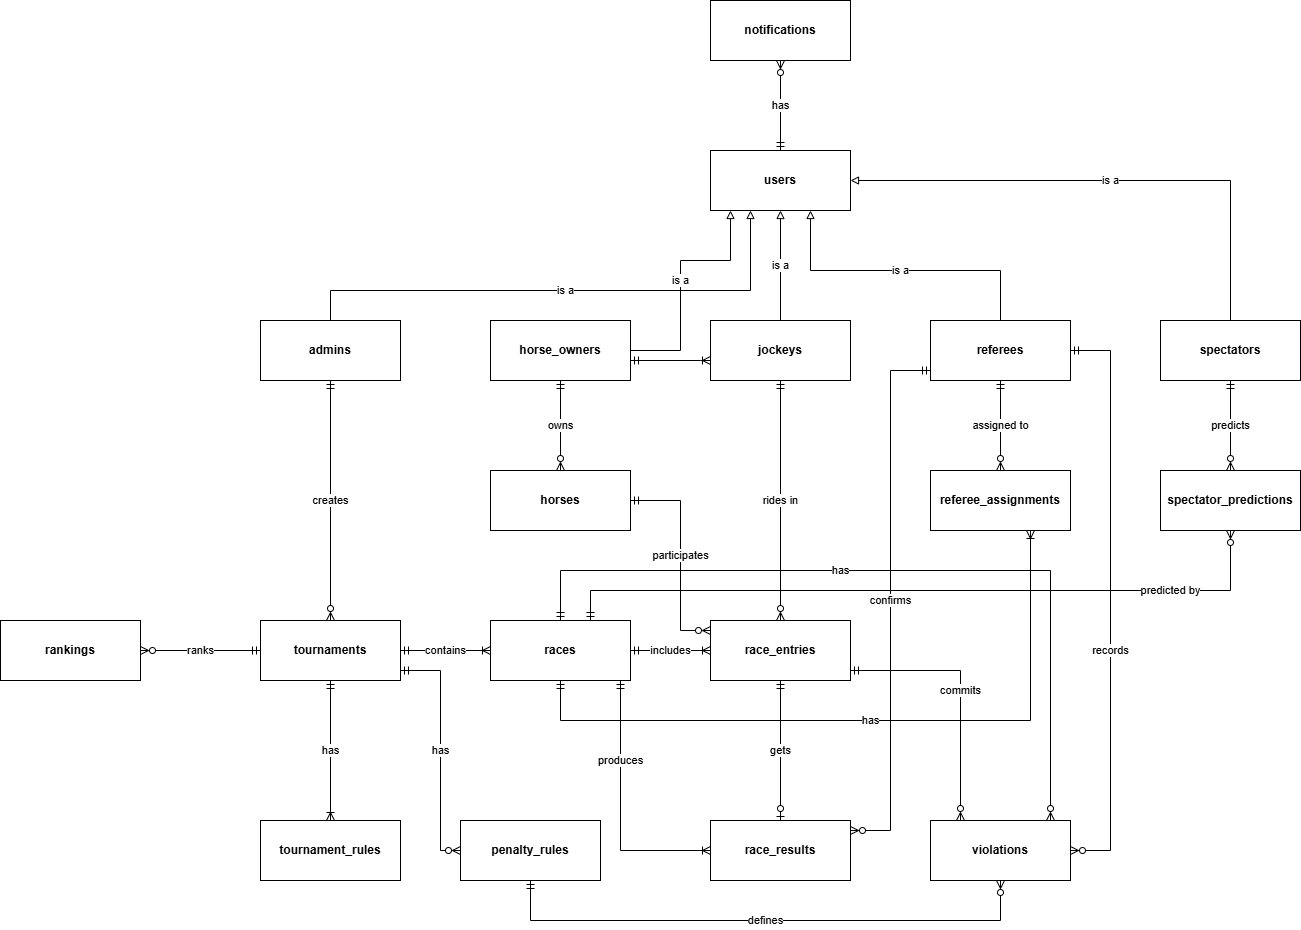

The diagram above was exported from draw.io. Its source (the exported page's mxGraphModel, read from the mxfile embedded in the PNG):
<mxGraphModel dx="2458" dy="1668" grid="1" gridSize="10" guides="1" tooltips="1" connect="1" arrows="1" fold="1" page="1" pageScale="1" pageWidth="1600" pageHeight="1200" math="0" shadow="0">
  <root>
    <mxCell id="0" />
    <mxCell id="1" parent="0" />
    <mxCell id="notifications" parent="1" style="rounded=0;whiteSpace=wrap;html=1;align=center;verticalAlign=middle;fontStyle=1;fillColor=#ffffff;strokeColor=#000000;" value="notifications" vertex="1">
      <mxGeometry height="60" width="140" x="600" y="-70" as="geometry" />
    </mxCell>
    <mxCell id="users" parent="1" style="rounded=0;whiteSpace=wrap;html=1;align=center;verticalAlign=middle;fontStyle=1;fillColor=#ffffff;strokeColor=#000000;" value="users" vertex="1">
      <mxGeometry height="60" width="140" x="600" y="80" as="geometry" />
    </mxCell>
    <mxCell id="admins" parent="1" style="rounded=0;whiteSpace=wrap;html=1;align=center;verticalAlign=middle;fontStyle=1;fillColor=#ffffff;strokeColor=#000000;" value="admins" vertex="1">
      <mxGeometry height="60" width="140" x="150" y="250" as="geometry" />
    </mxCell>
    <mxCell id="horse_owners" parent="1" style="rounded=0;whiteSpace=wrap;html=1;align=center;verticalAlign=middle;fontStyle=1;fillColor=#ffffff;strokeColor=#000000;" value="horse_owners" vertex="1">
      <mxGeometry height="60" width="140" x="380" y="250" as="geometry" />
    </mxCell>
    <mxCell id="IN5TcDsrsDdBmK7bZFUJ-1" edge="1" parent="1" source="jockeys" style="edgeStyle=orthogonalEdgeStyle;rounded=0;orthogonalLoop=1;jettySize=auto;html=1;startArrow=ERoneToMany;startFill=0;endArrow=ERmandOne;endFill=0;" target="horse_owners" value="">
      <mxGeometry relative="1" as="geometry">
        <Array as="points">
          <mxPoint x="590" y="290" />
          <mxPoint x="590" y="290" />
        </Array>
      </mxGeometry>
    </mxCell>
    <mxCell id="jockeys" parent="1" style="rounded=0;whiteSpace=wrap;html=1;align=center;verticalAlign=middle;fontStyle=1;fillColor=#ffffff;strokeColor=#000000;" value="jockeys" vertex="1">
      <mxGeometry height="60" width="140" x="600" y="250" as="geometry" />
    </mxCell>
    <mxCell id="referees" parent="1" style="rounded=0;whiteSpace=wrap;html=1;align=center;verticalAlign=middle;fontStyle=1;fillColor=#ffffff;strokeColor=#000000;" value="referees" vertex="1">
      <mxGeometry height="60" width="140" x="820" y="250" as="geometry" />
    </mxCell>
    <mxCell id="spectators" parent="1" style="rounded=0;whiteSpace=wrap;html=1;align=center;verticalAlign=middle;fontStyle=1;fillColor=#ffffff;strokeColor=#000000;" value="spectators" vertex="1">
      <mxGeometry height="60" width="140" x="1050" y="250" as="geometry" />
    </mxCell>
    <mxCell id="horses" parent="1" style="rounded=0;whiteSpace=wrap;html=1;align=center;verticalAlign=middle;fontStyle=1;fillColor=#ffffff;strokeColor=#000000;" value="horses" vertex="1">
      <mxGeometry height="60" width="140" x="380" y="400" as="geometry" />
    </mxCell>
    <mxCell id="referee_assignments" parent="1" style="rounded=0;whiteSpace=wrap;html=1;align=center;verticalAlign=middle;fontStyle=1;fillColor=#ffffff;strokeColor=#000000;" value="referee_assignments" vertex="1">
      <mxGeometry height="60" width="140" x="820" y="400" as="geometry" />
    </mxCell>
    <mxCell id="spectator_predictions" parent="1" style="rounded=0;whiteSpace=wrap;html=1;align=center;verticalAlign=middle;fontStyle=1;fillColor=#ffffff;strokeColor=#000000;" value="spectator_predictions" vertex="1">
      <mxGeometry height="60" width="140" x="1050" y="400" as="geometry" />
    </mxCell>
    <mxCell id="tournaments" parent="1" style="rounded=0;whiteSpace=wrap;html=1;align=center;verticalAlign=middle;fontStyle=1;fillColor=#ffffff;strokeColor=#000000;" value="tournaments" vertex="1">
      <mxGeometry height="60" width="140" x="150" y="550" as="geometry" />
    </mxCell>
    <mxCell id="races" parent="1" style="rounded=0;whiteSpace=wrap;html=1;align=center;verticalAlign=middle;fontStyle=1;fillColor=#ffffff;strokeColor=#000000;" value="races" vertex="1">
      <mxGeometry height="60" width="140" x="380" y="550" as="geometry" />
    </mxCell>
    <mxCell id="race_entries" parent="1" style="rounded=0;whiteSpace=wrap;html=1;align=center;verticalAlign=middle;fontStyle=1;fillColor=#ffffff;strokeColor=#000000;" value="race_entries" vertex="1">
      <mxGeometry height="60" width="140" x="600" y="550" as="geometry" />
    </mxCell>
    <mxCell id="tournament_rules" parent="1" style="rounded=0;whiteSpace=wrap;html=1;align=center;verticalAlign=middle;fontStyle=1;fillColor=#ffffff;strokeColor=#000000;" value="tournament_rules" vertex="1">
      <mxGeometry height="60" width="140" x="150" y="750" as="geometry" />
    </mxCell>
    <mxCell id="penalty_rules" parent="1" style="rounded=0;whiteSpace=wrap;html=1;align=center;verticalAlign=middle;fontStyle=1;fillColor=#ffffff;strokeColor=#000000;" value="penalty_rules" vertex="1">
      <mxGeometry height="60" width="140" x="350" y="750" as="geometry" />
    </mxCell>
    <mxCell id="rankings" parent="1" style="rounded=0;whiteSpace=wrap;html=1;align=center;verticalAlign=middle;fontStyle=1;fillColor=#ffffff;strokeColor=#000000;" value="rankings" vertex="1">
      <mxGeometry height="60" width="140" x="-110" y="550" as="geometry" />
    </mxCell>
    <mxCell id="race_results" parent="1" style="rounded=0;whiteSpace=wrap;html=1;align=center;verticalAlign=middle;fontStyle=1;fillColor=#ffffff;strokeColor=#000000;" value="race_results" vertex="1">
      <mxGeometry height="60" width="140" x="600" y="750" as="geometry" />
    </mxCell>
    <mxCell id="violations" parent="1" style="rounded=0;whiteSpace=wrap;html=1;align=center;verticalAlign=middle;fontStyle=1;fillColor=#ffffff;strokeColor=#000000;" value="violations" vertex="1">
      <mxGeometry height="60" width="140" x="820" y="750" as="geometry" />
    </mxCell>
    <mxCell id="is_a_admin" edge="1" parent="1" source="admins" style="edgeStyle=orthogonalEdgeStyle;rounded=0;html=1;endArrow=block;endFill=0;strokeColor=#000000;" target="users">
      <mxGeometry relative="1" as="geometry">
        <Array as="points">
          <mxPoint x="220" y="220" />
          <mxPoint x="640" y="220" />
        </Array>
      </mxGeometry>
    </mxCell>
    <mxCell id="lbl_isa_admin" connectable="0" parent="is_a_admin" style="edgeLabel;html=1;align=center;verticalAlign=middle;resizable=0;points=[];backgroundColor=#ffffff;" value="is a" vertex="1">
      <mxGeometry relative="1" as="geometry">
        <mxPoint as="offset" />
      </mxGeometry>
    </mxCell>
    <mxCell id="is_a_owner" edge="1" parent="1" source="horse_owners" style="edgeStyle=orthogonalEdgeStyle;rounded=0;html=1;endArrow=block;endFill=0;strokeColor=#000000;" target="users">
      <mxGeometry relative="1" as="geometry">
        <Array as="points">
          <mxPoint x="570" y="280" />
          <mxPoint x="570" y="190" />
          <mxPoint x="620" y="190" />
        </Array>
      </mxGeometry>
    </mxCell>
    <mxCell id="lbl_isa_owner" connectable="0" parent="is_a_owner" style="edgeLabel;html=1;align=center;verticalAlign=middle;resizable=0;points=[];backgroundColor=#ffffff;" value="is a" vertex="1">
      <mxGeometry relative="1" as="geometry">
        <mxPoint as="offset" />
      </mxGeometry>
    </mxCell>
    <mxCell id="is_a_jockey" edge="1" parent="1" source="jockeys" style="edgeStyle=orthogonalEdgeStyle;rounded=0;html=1;endArrow=block;endFill=0;strokeColor=#000000;" target="users">
      <mxGeometry relative="1" as="geometry" />
    </mxCell>
    <mxCell id="lbl_isa_jockey" connectable="0" parent="is_a_jockey" style="edgeLabel;html=1;align=center;verticalAlign=middle;resizable=0;points=[];backgroundColor=#ffffff;" value="is a" vertex="1">
      <mxGeometry relative="1" as="geometry">
        <mxPoint as="offset" />
      </mxGeometry>
    </mxCell>
    <mxCell id="is_a_referee" edge="1" parent="1" source="referees" style="edgeStyle=orthogonalEdgeStyle;rounded=0;html=1;endArrow=block;endFill=0;strokeColor=#000000;" target="users">
      <mxGeometry relative="1" as="geometry">
        <Array as="points">
          <mxPoint x="890" y="200" />
          <mxPoint x="700" y="200" />
        </Array>
      </mxGeometry>
    </mxCell>
    <mxCell id="lbl_isa_referee" connectable="0" parent="is_a_referee" style="edgeLabel;html=1;align=center;verticalAlign=middle;resizable=0;points=[];backgroundColor=#ffffff;" value="is a" vertex="1">
      <mxGeometry relative="1" as="geometry">
        <mxPoint as="offset" />
      </mxGeometry>
    </mxCell>
    <mxCell id="is_a_spectator" edge="1" parent="1" source="spectators" style="edgeStyle=orthogonalEdgeStyle;rounded=0;html=1;endArrow=block;endFill=0;strokeColor=#000000;" target="users">
      <mxGeometry relative="1" as="geometry">
        <Array as="points">
          <mxPoint x="1120" y="110" />
        </Array>
      </mxGeometry>
    </mxCell>
    <mxCell id="lbl_isa_spectator" connectable="0" parent="is_a_spectator" style="edgeLabel;html=1;align=center;verticalAlign=middle;resizable=0;points=[];backgroundColor=#ffffff;" value="is a" vertex="1">
      <mxGeometry relative="1" as="geometry">
        <mxPoint as="offset" />
      </mxGeometry>
    </mxCell>
    <mxCell id="rel_u_notif" edge="1" parent="1" source="users" style="edgeStyle=orthogonalEdgeStyle;rounded=0;html=1;startArrow=ERmandOne;endArrow=ERzeroToMany;strokeColor=#000000;endFill=0;startFill=0;" target="notifications">
      <mxGeometry relative="1" as="geometry" />
    </mxCell>
    <mxCell id="lbl_u_notif" connectable="0" parent="rel_u_notif" style="edgeLabel;html=1;align=center;verticalAlign=middle;resizable=0;points=[];backgroundColor=#ffffff;" value="has" vertex="1">
      <mxGeometry relative="1" as="geometry">
        <mxPoint as="offset" />
      </mxGeometry>
    </mxCell>
    <mxCell id="rel_a_tourn" edge="1" parent="1" source="admins" style="edgeStyle=orthogonalEdgeStyle;rounded=0;html=1;startArrow=ERmandOne;endArrow=ERzeroToMany;strokeColor=#000000;endFill=0;startFill=0;" target="tournaments">
      <mxGeometry relative="1" as="geometry" />
    </mxCell>
    <mxCell id="lbl_a_tourn" connectable="0" parent="rel_a_tourn" style="edgeLabel;html=1;align=center;verticalAlign=middle;resizable=0;points=[];backgroundColor=#ffffff;" value="creates" vertex="1">
      <mxGeometry relative="1" as="geometry">
        <mxPoint as="offset" />
      </mxGeometry>
    </mxCell>
    <mxCell id="rel_ho_horse" edge="1" parent="1" source="horse_owners" style="edgeStyle=orthogonalEdgeStyle;rounded=0;html=1;startArrow=ERmandOne;endArrow=ERzeroToMany;strokeColor=#000000;endFill=0;startFill=0;" target="horses">
      <mxGeometry relative="1" as="geometry" />
    </mxCell>
    <mxCell id="lbl_ho_horse" connectable="0" parent="rel_ho_horse" style="edgeLabel;html=1;align=center;verticalAlign=middle;resizable=0;points=[];backgroundColor=#ffffff;" value="owns" vertex="1">
      <mxGeometry relative="1" as="geometry">
        <mxPoint as="offset" />
      </mxGeometry>
    </mxCell>
    <mxCell id="rel_t_races" edge="1" parent="1" source="tournaments" style="edgeStyle=orthogonalEdgeStyle;rounded=0;html=1;startArrow=ERmandOne;endArrow=ERoneToMany;strokeColor=#000000;endFill=0;startFill=0;" target="races">
      <mxGeometry relative="1" as="geometry" />
    </mxCell>
    <mxCell id="lbl_t_races" connectable="0" parent="rel_t_races" style="edgeLabel;html=1;align=center;verticalAlign=middle;resizable=0;points=[];backgroundColor=#ffffff;" value="contains" vertex="1">
      <mxGeometry relative="1" as="geometry">
        <mxPoint as="offset" />
      </mxGeometry>
    </mxCell>
    <mxCell id="rel_t_tr" edge="1" parent="1" source="tournaments" style="edgeStyle=orthogonalEdgeStyle;rounded=0;html=1;startArrow=ERmandOne;endArrow=ERoneToMany;strokeColor=#000000;endFill=0;startFill=0;exitX=0.5;exitY=1;exitDx=0;exitDy=0;" target="tournament_rules">
      <mxGeometry relative="1" as="geometry">
        <mxPoint x="350" y="620" as="sourcePoint" />
      </mxGeometry>
    </mxCell>
    <mxCell id="lbl_t_tr" connectable="0" parent="rel_t_tr" style="edgeLabel;html=1;align=center;verticalAlign=middle;resizable=0;points=[];backgroundColor=#ffffff;" value="has" vertex="1">
      <mxGeometry relative="1" as="geometry">
        <mxPoint as="offset" />
      </mxGeometry>
    </mxCell>
    <mxCell id="rel_t_pr" edge="1" parent="1" source="tournaments" style="edgeStyle=orthogonalEdgeStyle;rounded=0;html=1;startArrow=ERmandOne;endArrow=ERzeroToMany;strokeColor=#000000;endFill=0;startFill=0;" target="penalty_rules">
      <mxGeometry relative="1" as="geometry">
        <Array as="points">
          <mxPoint x="330" y="600" />
          <mxPoint x="330" y="780" />
        </Array>
      </mxGeometry>
    </mxCell>
    <mxCell id="lbl_t_pr" connectable="0" parent="rel_t_pr" style="edgeLabel;html=1;align=center;verticalAlign=middle;resizable=0;points=[];backgroundColor=#ffffff;" value="has" vertex="1">
      <mxGeometry relative="1" as="geometry">
        <mxPoint as="offset" />
      </mxGeometry>
    </mxCell>
    <mxCell id="rel_t_rank" edge="1" parent="1" source="tournaments" style="edgeStyle=orthogonalEdgeStyle;rounded=0;html=1;startArrow=ERmandOne;endArrow=ERzeroToMany;strokeColor=#000000;endFill=0;startFill=0;" target="rankings">
      <mxGeometry relative="1" as="geometry" />
    </mxCell>
    <mxCell id="lbl_t_rank" connectable="0" parent="rel_t_rank" style="edgeLabel;html=1;align=center;verticalAlign=middle;resizable=0;points=[];backgroundColor=#ffffff;" value="ranks" vertex="1">
      <mxGeometry relative="1" as="geometry">
        <mxPoint as="offset" />
      </mxGeometry>
    </mxCell>
    <mxCell id="rel_r_rentries" edge="1" parent="1" source="races" style="edgeStyle=orthogonalEdgeStyle;rounded=0;html=1;startArrow=ERmandOne;endArrow=ERoneToMany;strokeColor=#000000;endFill=0;startFill=0;" target="race_entries">
      <mxGeometry relative="1" as="geometry" />
    </mxCell>
    <mxCell id="lbl_r_rentries" connectable="0" parent="rel_r_rentries" style="edgeLabel;html=1;align=center;verticalAlign=middle;resizable=0;points=[];backgroundColor=#ffffff;" value="includes" vertex="1">
      <mxGeometry relative="1" as="geometry">
        <mxPoint as="offset" />
      </mxGeometry>
    </mxCell>
    <mxCell id="rel_h_rentries" edge="1" parent="1" source="horses" style="edgeStyle=orthogonalEdgeStyle;rounded=0;html=1;startArrow=ERmandOne;endArrow=ERzeroToMany;strokeColor=#000000;endFill=0;startFill=0;" target="race_entries">
      <mxGeometry relative="1" as="geometry">
        <Array as="points">
          <mxPoint x="570" y="430" />
          <mxPoint x="570" y="560" />
        </Array>
      </mxGeometry>
    </mxCell>
    <mxCell id="lbl_h_rentries" connectable="0" parent="rel_h_rentries" style="edgeLabel;html=1;align=center;verticalAlign=middle;resizable=0;points=[];backgroundColor=#ffffff;" value="participates" vertex="1">
      <mxGeometry relative="1" as="geometry">
        <mxPoint as="offset" />
      </mxGeometry>
    </mxCell>
    <mxCell id="rel_j_rentries" edge="1" parent="1" source="jockeys" style="edgeStyle=orthogonalEdgeStyle;rounded=0;html=1;startArrow=ERmandOne;endArrow=ERzeroToMany;strokeColor=#000000;endFill=0;startFill=0;" target="race_entries">
      <mxGeometry relative="1" as="geometry" />
    </mxCell>
    <mxCell id="lbl_j_rentries" connectable="0" parent="rel_j_rentries" style="edgeLabel;html=1;align=center;verticalAlign=middle;resizable=0;points=[];backgroundColor=#ffffff;" value="rides in" vertex="1">
      <mxGeometry relative="1" as="geometry">
        <mxPoint as="offset" />
      </mxGeometry>
    </mxCell>
    <mxCell id="rel_r_rassig" edge="1" parent="1" source="races" style="edgeStyle=orthogonalEdgeStyle;rounded=0;html=1;startArrow=ERmandOne;endArrow=ERoneToMany;strokeColor=#000000;endFill=0;startFill=0;" target="referee_assignments">
      <mxGeometry relative="1" as="geometry">
        <Array as="points">
          <mxPoint x="450" y="650" />
          <mxPoint x="920" y="650" />
        </Array>
      </mxGeometry>
    </mxCell>
    <mxCell id="lbl_r_rassig" connectable="0" parent="rel_r_rassig" style="edgeLabel;html=1;align=center;verticalAlign=middle;resizable=0;points=[];backgroundColor=#ffffff;" value="has" vertex="1">
      <mxGeometry relative="1" as="geometry">
        <mxPoint as="offset" />
      </mxGeometry>
    </mxCell>
    <mxCell id="rel_ref_rassig" edge="1" parent="1" source="referees" style="edgeStyle=orthogonalEdgeStyle;rounded=0;html=1;startArrow=ERmandOne;endArrow=ERzeroToMany;strokeColor=#000000;endFill=0;startFill=0;" target="referee_assignments">
      <mxGeometry relative="1" as="geometry" />
    </mxCell>
    <mxCell id="lbl_ref_rassig" connectable="0" parent="rel_ref_rassig" style="edgeLabel;html=1;align=center;verticalAlign=middle;resizable=0;points=[];backgroundColor=#ffffff;" value="assigned to" vertex="1">
      <mxGeometry relative="1" as="geometry">
        <mxPoint as="offset" />
      </mxGeometry>
    </mxCell>
    <mxCell id="rel_r_spredict" edge="1" parent="1" source="races" style="edgeStyle=orthogonalEdgeStyle;rounded=0;html=1;startArrow=ERmandOne;endArrow=ERzeroToMany;strokeColor=#000000;endFill=0;startFill=0;" target="spectator_predictions">
      <mxGeometry relative="1" as="geometry">
        <Array as="points">
          <mxPoint x="480" y="520" />
          <mxPoint x="1120" y="520" />
        </Array>
      </mxGeometry>
    </mxCell>
    <mxCell id="lbl_r_spredict" connectable="0" parent="rel_r_spredict" style="edgeLabel;html=1;align=center;verticalAlign=middle;resizable=0;points=[];backgroundColor=#ffffff;" value="predicted by" vertex="1">
      <mxGeometry relative="1" as="geometry">
        <mxPoint x="245" as="offset" />
      </mxGeometry>
    </mxCell>
    <mxCell id="rel_s_spredict" edge="1" parent="1" source="spectators" style="edgeStyle=orthogonalEdgeStyle;rounded=0;html=1;startArrow=ERmandOne;endArrow=ERzeroToMany;strokeColor=#000000;endFill=0;startFill=0;" target="spectator_predictions">
      <mxGeometry relative="1" as="geometry" />
    </mxCell>
    <mxCell id="lbl_s_spredict" connectable="0" parent="rel_s_spredict" style="edgeLabel;html=1;align=center;verticalAlign=middle;resizable=0;points=[];backgroundColor=#ffffff;" value="predicts" vertex="1">
      <mxGeometry relative="1" as="geometry">
        <mxPoint as="offset" />
      </mxGeometry>
    </mxCell>
    <mxCell id="rel_r_rresults" edge="1" parent="1" source="races" style="edgeStyle=orthogonalEdgeStyle;rounded=0;html=1;startArrow=ERmandOne;endArrow=ERoneToMany;strokeColor=#000000;endFill=0;startFill=0;" target="race_results">
      <mxGeometry relative="1" as="geometry">
        <Array as="points">
          <mxPoint x="510" y="780" />
        </Array>
      </mxGeometry>
    </mxCell>
    <mxCell id="lbl_r_rresults" connectable="0" parent="rel_r_rresults" style="edgeLabel;html=1;align=center;verticalAlign=middle;resizable=0;points=[];backgroundColor=#ffffff;" value="produces" vertex="1">
      <mxGeometry relative="1" as="geometry">
        <mxPoint y="-50" as="offset" />
      </mxGeometry>
    </mxCell>
    <mxCell id="rel_re_rresults" edge="1" parent="1" source="race_entries" style="edgeStyle=orthogonalEdgeStyle;rounded=0;html=1;startArrow=ERmandOne;endArrow=ERzeroToOne;strokeColor=#000000;endFill=0;startFill=0;" target="race_results">
      <mxGeometry relative="1" as="geometry" />
    </mxCell>
    <mxCell id="lbl_re_rresults" connectable="0" parent="rel_re_rresults" style="edgeLabel;html=1;align=center;verticalAlign=middle;resizable=0;points=[];backgroundColor=#ffffff;" value="gets" vertex="1">
      <mxGeometry relative="1" as="geometry">
        <mxPoint as="offset" />
      </mxGeometry>
    </mxCell>
    <mxCell id="rel_ref_rresults" edge="1" parent="1" source="referees" style="edgeStyle=orthogonalEdgeStyle;rounded=0;html=1;startArrow=ERmandOne;endArrow=ERzeroToMany;strokeColor=#000000;endFill=0;startFill=0;" target="race_results">
      <mxGeometry relative="1" as="geometry">
        <Array as="points">
          <mxPoint x="780" y="300" />
          <mxPoint x="780" y="760" />
        </Array>
      </mxGeometry>
    </mxCell>
    <mxCell id="lbl_ref_rresults" connectable="0" parent="rel_ref_rresults" style="edgeLabel;html=1;align=center;verticalAlign=middle;resizable=0;points=[];backgroundColor=#ffffff;" value="confirms" vertex="1">
      <mxGeometry relative="1" as="geometry">
        <mxPoint as="offset" />
      </mxGeometry>
    </mxCell>
    <mxCell id="rel_r_viol" edge="1" parent="1" source="races" style="edgeStyle=orthogonalEdgeStyle;rounded=0;html=1;startArrow=ERmandOne;endArrow=ERzeroToMany;strokeColor=#000000;endFill=0;startFill=0;" target="violations">
      <mxGeometry relative="1" as="geometry">
        <Array as="points">
          <mxPoint x="450" y="500" />
          <mxPoint x="940" y="500" />
        </Array>
      </mxGeometry>
    </mxCell>
    <mxCell id="lbl_r_viol" connectable="0" parent="rel_r_viol" style="edgeLabel;html=1;align=center;verticalAlign=middle;resizable=0;points=[];backgroundColor=#ffffff;" value="has" vertex="1">
      <mxGeometry relative="1" as="geometry">
        <mxPoint x="-65" as="offset" />
      </mxGeometry>
    </mxCell>
    <mxCell id="rel_re_viol" edge="1" parent="1" source="race_entries" style="edgeStyle=orthogonalEdgeStyle;rounded=0;html=1;startArrow=ERmandOne;endArrow=ERzeroToMany;strokeColor=#000000;endFill=0;startFill=0;" target="violations">
      <mxGeometry relative="1" as="geometry">
        <Array as="points">
          <mxPoint x="850" y="600" />
        </Array>
      </mxGeometry>
    </mxCell>
    <mxCell id="lbl_re_viol" connectable="0" parent="rel_re_viol" style="edgeLabel;html=1;align=center;verticalAlign=middle;resizable=0;points=[];backgroundColor=#ffffff;" value="commits" vertex="1">
      <mxGeometry relative="1" as="geometry">
        <mxPoint as="offset" />
      </mxGeometry>
    </mxCell>
    <mxCell id="rel_ref_viol" edge="1" parent="1" source="referees" style="edgeStyle=orthogonalEdgeStyle;rounded=0;html=1;startArrow=ERmandOne;endArrow=ERzeroToMany;strokeColor=#000000;endFill=0;startFill=0;" target="violations">
      <mxGeometry relative="1" as="geometry">
        <Array as="points">
          <mxPoint x="1000" y="280.0000000000001" />
          <mxPoint x="1000" y="780" />
        </Array>
      </mxGeometry>
    </mxCell>
    <mxCell id="lbl_ref_viol" connectable="0" parent="rel_ref_viol" style="edgeLabel;html=1;align=center;verticalAlign=middle;resizable=0;points=[];backgroundColor=#ffffff;" value="records" vertex="1">
      <mxGeometry relative="1" as="geometry">
        <mxPoint y="50" as="offset" />
      </mxGeometry>
    </mxCell>
    <mxCell id="rel_pr_viol" edge="1" parent="1" source="penalty_rules" style="edgeStyle=orthogonalEdgeStyle;rounded=0;html=1;startArrow=ERmandOne;endArrow=ERzeroToMany;strokeColor=#000000;endFill=0;startFill=0;" target="violations">
      <mxGeometry relative="1" as="geometry">
        <Array as="points">
          <mxPoint x="420" y="850" />
          <mxPoint x="890" y="850" />
        </Array>
      </mxGeometry>
    </mxCell>
    <mxCell id="lbl_pr_viol" connectable="0" parent="rel_pr_viol" style="edgeLabel;html=1;align=center;verticalAlign=middle;resizable=0;points=[];backgroundColor=#ffffff;" value="defines" vertex="1">
      <mxGeometry relative="1" as="geometry">
        <mxPoint as="offset" />
      </mxGeometry>
    </mxCell>
  </root>
</mxGraphModel>